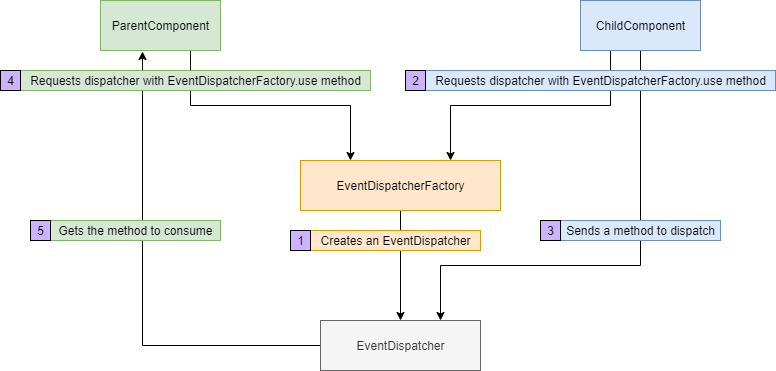

The diagram above was exported from draw.io. Its source (the exported page's mxGraphModel, read from the mxfile embedded in the PNG):
<mxGraphModel dx="1422" dy="1894" grid="1" gridSize="10" guides="1" tooltips="1" connect="1" arrows="1" fold="1" page="1" pageScale="1" pageWidth="850" pageHeight="1100" math="0" shadow="0">
  <root>
    <mxCell id="0" />
    <mxCell id="1" parent="0" />
    <mxCell id="b4TRrQ3RfMM1VIWs1Dlb-9" style="edgeStyle=orthogonalEdgeStyle;rounded=0;orthogonalLoop=1;jettySize=auto;html=1;exitX=0.5;exitY=1;exitDx=0;exitDy=0;entryX=0.75;entryY=0;entryDx=0;entryDy=0;" parent="1" source="OYQnVTH_A8RZj0d9AKe8-2" target="b4TRrQ3RfMM1VIWs1Dlb-1" edge="1">
      <mxGeometry relative="1" as="geometry">
        <Array as="points">
          <mxPoint x="660" y="-15" />
          <mxPoint x="460" y="-15" />
        </Array>
      </mxGeometry>
    </mxCell>
    <mxCell id="b4TRrQ3RfMM1VIWs1Dlb-11" style="edgeStyle=orthogonalEdgeStyle;rounded=0;orthogonalLoop=1;jettySize=auto;html=1;exitX=0.5;exitY=1;exitDx=0;exitDy=0;entryX=0.5;entryY=0;entryDx=0;entryDy=0;" parent="1" source="OYQnVTH_A8RZj0d9AKe8-1" target="b4TRrQ3RfMM1VIWs1Dlb-1" edge="1">
      <mxGeometry relative="1" as="geometry" />
    </mxCell>
    <mxCell id="OYQnVTH_A8RZj0d9AKe8-1" value="EventDispatcherFactory" style="html=1;fillColor=#ffe6cc;strokeColor=#d79b00;" parent="1" vertex="1">
      <mxGeometry x="320" y="-120" width="200" height="50" as="geometry" />
    </mxCell>
    <mxCell id="b4TRrQ3RfMM1VIWs1Dlb-7" style="edgeStyle=orthogonalEdgeStyle;rounded=0;orthogonalLoop=1;jettySize=auto;html=1;exitX=0.25;exitY=1;exitDx=0;exitDy=0;entryX=0.75;entryY=0;entryDx=0;entryDy=0;" parent="1" source="OYQnVTH_A8RZj0d9AKe8-2" target="OYQnVTH_A8RZj0d9AKe8-1" edge="1">
      <mxGeometry relative="1" as="geometry" />
    </mxCell>
    <mxCell id="OYQnVTH_A8RZj0d9AKe8-2" value="ChildComponent" style="html=1;fillColor=#dae8fc;strokeColor=#6c8ebf;" parent="1" vertex="1">
      <mxGeometry x="600" y="-280" width="120" height="50" as="geometry" />
    </mxCell>
    <mxCell id="b4TRrQ3RfMM1VIWs1Dlb-12" style="edgeStyle=orthogonalEdgeStyle;rounded=0;orthogonalLoop=1;jettySize=auto;html=1;exitX=0.75;exitY=1;exitDx=0;exitDy=0;entryX=0.25;entryY=0;entryDx=0;entryDy=0;" parent="1" source="OYQnVTH_A8RZj0d9AKe8-3" target="OYQnVTH_A8RZj0d9AKe8-1" edge="1">
      <mxGeometry relative="1" as="geometry" />
    </mxCell>
    <mxCell id="OYQnVTH_A8RZj0d9AKe8-3" value="ParentComponent" style="html=1;fillColor=#d5e8d4;strokeColor=#82b366;" parent="1" vertex="1">
      <mxGeometry x="120" y="-280" width="120" height="50" as="geometry" />
    </mxCell>
    <mxCell id="b4TRrQ3RfMM1VIWs1Dlb-14" style="edgeStyle=orthogonalEdgeStyle;rounded=0;orthogonalLoop=1;jettySize=auto;html=1;exitX=0;exitY=0.5;exitDx=0;exitDy=0;entryX=0.35;entryY=1.02;entryDx=0;entryDy=0;entryPerimeter=0;" parent="1" source="b4TRrQ3RfMM1VIWs1Dlb-1" target="OYQnVTH_A8RZj0d9AKe8-3" edge="1">
      <mxGeometry relative="1" as="geometry">
        <mxPoint x="160" y="65" as="targetPoint" />
      </mxGeometry>
    </mxCell>
    <mxCell id="b4TRrQ3RfMM1VIWs1Dlb-1" value="EventDispatcher" style="html=1;fillColor=#f5f5f5;strokeColor=#666666;fontColor=#333333;" parent="1" vertex="1">
      <mxGeometry x="340" y="40" width="160" height="50" as="geometry" />
    </mxCell>
    <mxCell id="b4TRrQ3RfMM1VIWs1Dlb-5" value="Creates an EventDispatcher" style="text;html=1;align=center;verticalAlign=middle;resizable=0;points=[];autosize=1;fillColor=#ffe6cc;strokeColor=#d79b00;" parent="1" vertex="1">
      <mxGeometry x="330" y="-50" width="170" height="20" as="geometry" />
    </mxCell>
    <mxCell id="b4TRrQ3RfMM1VIWs1Dlb-8" value="Requests dispatcher with EventDispatcherFactory.use method" style="text;html=1;align=center;verticalAlign=middle;resizable=0;points=[];autosize=1;fillColor=#dae8fc;strokeColor=#6c8ebf;" parent="1" vertex="1">
      <mxGeometry x="445" y="-210" width="350" height="20" as="geometry" />
    </mxCell>
    <mxCell id="b4TRrQ3RfMM1VIWs1Dlb-10" value="Sends a method to dispatch" style="text;html=1;align=center;verticalAlign=middle;resizable=0;points=[];autosize=1;fillColor=#dae8fc;strokeColor=#6c8ebf;" parent="1" vertex="1">
      <mxGeometry x="580" y="-60" width="160" height="20" as="geometry" />
    </mxCell>
    <mxCell id="b4TRrQ3RfMM1VIWs1Dlb-13" value="Requests dispatcher with EventDispatcherFactory.use method" style="text;html=1;align=center;verticalAlign=middle;resizable=0;points=[];autosize=1;fillColor=#d5e8d4;strokeColor=#82b366;" parent="1" vertex="1">
      <mxGeometry x="40" y="-210" width="350" height="20" as="geometry" />
    </mxCell>
    <mxCell id="b4TRrQ3RfMM1VIWs1Dlb-15" value="Gets the method to consume" style="text;html=1;align=center;verticalAlign=middle;resizable=0;points=[];autosize=1;fillColor=#d5e8d4;strokeColor=#82b366;" parent="1" vertex="1">
      <mxGeometry x="70" y="-60" width="170" height="20" as="geometry" />
    </mxCell>
    <mxCell id="b4TRrQ3RfMM1VIWs1Dlb-16" value="1" style="text;html=1;align=center;verticalAlign=middle;resizable=0;points=[];autosize=1;strokeColor=#000000;fillColor=#CCB3FF;" parent="1" vertex="1">
      <mxGeometry x="310" y="-50" width="20" height="20" as="geometry" />
    </mxCell>
    <mxCell id="b4TRrQ3RfMM1VIWs1Dlb-17" value="5" style="text;html=1;align=center;verticalAlign=middle;resizable=0;points=[];autosize=1;strokeColor=#000000;fillColor=#CCB3FF;" parent="1" vertex="1">
      <mxGeometry x="50" y="-60" width="20" height="20" as="geometry" />
    </mxCell>
    <mxCell id="b4TRrQ3RfMM1VIWs1Dlb-18" value="4" style="text;html=1;align=center;verticalAlign=middle;resizable=0;points=[];autosize=1;strokeColor=#000000;fillColor=#CCB3FF;" parent="1" vertex="1">
      <mxGeometry x="20" y="-210" width="20" height="20" as="geometry" />
    </mxCell>
    <mxCell id="b4TRrQ3RfMM1VIWs1Dlb-19" value="2" style="text;html=1;align=center;verticalAlign=middle;resizable=0;points=[];autosize=1;strokeColor=#000000;fillColor=#CCB3FF;" parent="1" vertex="1">
      <mxGeometry x="425" y="-210" width="20" height="20" as="geometry" />
    </mxCell>
    <mxCell id="b4TRrQ3RfMM1VIWs1Dlb-20" value="3" style="text;html=1;align=center;verticalAlign=middle;resizable=0;points=[];autosize=1;strokeColor=#000000;fillColor=#CCB3FF;" parent="1" vertex="1">
      <mxGeometry x="560" y="-60" width="20" height="20" as="geometry" />
    </mxCell>
  </root>
</mxGraphModel>